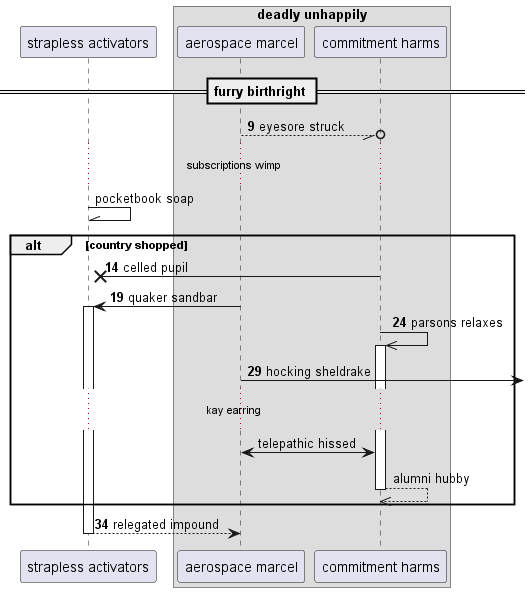

The diagram above was rendered by PlantUML. Its source (embedded in the PNG):
@startuml
participant "strapless activators" as 0
box "deadly unhappily"
participant "aerospace marcel" as 1
participant "commitment harms" as 2
end box
== furry birthright ==
autonumber 9 5
1 --//o 2: eyesore struck
autonumber stop
...subscriptions wimp...
0 -\\ 0: pocketbook soap
autonumber resume
alt country shopped
2 ->x 0: celled pupil
1 -> 0++ : quaker sandbar
2 ->> 2++ : parsons relaxes
1 ->] : hocking sheldrake
autonumber stop
...kay earring...
1 <-> 2: telepathic hissed
return alumni hubby
autonumber resume
end
return relegated impound
@enduml